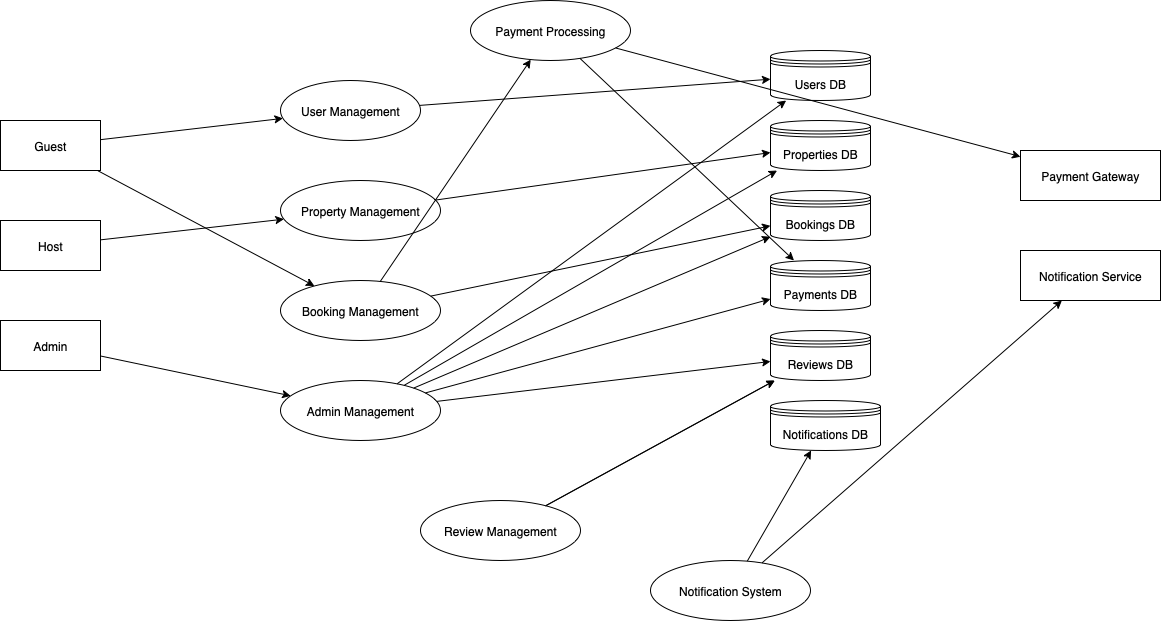

The diagram above was exported from draw.io. Its source (the exported page's mxGraphModel, read from the mxfile embedded in the PNG):
<mxGraphModel dx="946" dy="652" grid="1" gridSize="10" guides="1" tooltips="1" connect="1" arrows="1" fold="1" page="1" pageScale="1" pageWidth="827" pageHeight="1169" math="0" shadow="0">
  <root>
    <mxCell id="0" />
    <mxCell id="1" parent="0" />
    <mxCell id="EVJ6VUvJEFa3LcMJSVin-1" value="Guest" style="shape=rectangle;whiteSpace=wrap;html=1;" vertex="1" parent="1">
      <mxGeometry x="170" y="150" width="100" height="50" as="geometry" />
    </mxCell>
    <mxCell id="EVJ6VUvJEFa3LcMJSVin-2" value="Host" style="shape=rectangle;whiteSpace=wrap;html=1;" vertex="1" parent="1">
      <mxGeometry x="170" y="250" width="100" height="50" as="geometry" />
    </mxCell>
    <mxCell id="EVJ6VUvJEFa3LcMJSVin-3" value="Admin" style="shape=rectangle;whiteSpace=wrap;html=1;" vertex="1" parent="1">
      <mxGeometry x="170" y="350" width="100" height="50" as="geometry" />
    </mxCell>
    <mxCell id="EVJ6VUvJEFa3LcMJSVin-4" value="Payment Gateway" style="shape=rectangle;whiteSpace=wrap;html=1;" vertex="1" parent="1">
      <mxGeometry x="1190" y="180" width="140" height="50" as="geometry" />
    </mxCell>
    <mxCell id="EVJ6VUvJEFa3LcMJSVin-5" value="Notification Service" style="shape=rectangle;whiteSpace=wrap;html=1;" vertex="1" parent="1">
      <mxGeometry x="1190" y="280" width="140" height="50" as="geometry" />
    </mxCell>
    <mxCell id="EVJ6VUvJEFa3LcMJSVin-6" value="User Management" style="ellipse;whiteSpace=wrap;html=1;" vertex="1" parent="1">
      <mxGeometry x="450" y="110" width="140" height="60" as="geometry" />
    </mxCell>
    <mxCell id="EVJ6VUvJEFa3LcMJSVin-7" value="Property Management" style="ellipse;whiteSpace=wrap;html=1;" vertex="1" parent="1">
      <mxGeometry x="450" y="210" width="160" height="60" as="geometry" />
    </mxCell>
    <mxCell id="EVJ6VUvJEFa3LcMJSVin-8" value="Booking Management" style="ellipse;whiteSpace=wrap;html=1;" vertex="1" parent="1">
      <mxGeometry x="450" y="310" width="160" height="60" as="geometry" />
    </mxCell>
    <mxCell id="EVJ6VUvJEFa3LcMJSVin-9" value="Payment Processing" style="ellipse;whiteSpace=wrap;html=1;" vertex="1" parent="1">
      <mxGeometry x="640" y="30" width="160" height="60" as="geometry" />
    </mxCell>
    <mxCell id="EVJ6VUvJEFa3LcMJSVin-10" value="Review Management" style="ellipse;whiteSpace=wrap;html=1;" vertex="1" parent="1">
      <mxGeometry x="590" y="530" width="160" height="60" as="geometry" />
    </mxCell>
    <mxCell id="EVJ6VUvJEFa3LcMJSVin-11" value="Notification System" style="ellipse;whiteSpace=wrap;html=1;" vertex="1" parent="1">
      <mxGeometry x="820" y="590" width="160" height="60" as="geometry" />
    </mxCell>
    <mxCell id="EVJ6VUvJEFa3LcMJSVin-12" value="Admin Management" style="ellipse;whiteSpace=wrap;html=1;" vertex="1" parent="1">
      <mxGeometry x="450" y="410" width="160" height="60" as="geometry" />
    </mxCell>
    <mxCell id="EVJ6VUvJEFa3LcMJSVin-13" value="Users DB" style="shape=datastore;whiteSpace=wrap;html=1;" vertex="1" parent="1">
      <mxGeometry x="940" y="80" width="100" height="50" as="geometry" />
    </mxCell>
    <mxCell id="EVJ6VUvJEFa3LcMJSVin-14" value="Properties DB" style="shape=datastore;whiteSpace=wrap;html=1;" vertex="1" parent="1">
      <mxGeometry x="940" y="150" width="100" height="50" as="geometry" />
    </mxCell>
    <mxCell id="EVJ6VUvJEFa3LcMJSVin-15" value="Bookings DB" style="shape=datastore;whiteSpace=wrap;html=1;" vertex="1" parent="1">
      <mxGeometry x="940" y="220" width="100" height="50" as="geometry" />
    </mxCell>
    <mxCell id="EVJ6VUvJEFa3LcMJSVin-16" value="Payments DB" style="shape=datastore;whiteSpace=wrap;html=1;" vertex="1" parent="1">
      <mxGeometry x="940" y="290" width="100" height="50" as="geometry" />
    </mxCell>
    <mxCell id="EVJ6VUvJEFa3LcMJSVin-17" value="Reviews DB" style="shape=datastore;whiteSpace=wrap;html=1;" vertex="1" parent="1">
      <mxGeometry x="940" y="360" width="100" height="50" as="geometry" />
    </mxCell>
    <mxCell id="EVJ6VUvJEFa3LcMJSVin-18" value="Notifications DB" style="shape=datastore;whiteSpace=wrap;html=1;" vertex="1" parent="1">
      <mxGeometry x="940" y="430" width="110" height="50" as="geometry" />
    </mxCell>
    <mxCell id="EVJ6VUvJEFa3LcMJSVin-19" edge="1" parent="1" source="EVJ6VUvJEFa3LcMJSVin-1" target="EVJ6VUvJEFa3LcMJSVin-6">
      <mxGeometry relative="1" as="geometry" />
    </mxCell>
    <mxCell id="EVJ6VUvJEFa3LcMJSVin-20" edge="1" parent="1" source="EVJ6VUvJEFa3LcMJSVin-2" target="EVJ6VUvJEFa3LcMJSVin-7">
      <mxGeometry relative="1" as="geometry" />
    </mxCell>
    <mxCell id="EVJ6VUvJEFa3LcMJSVin-21" edge="1" parent="1" source="EVJ6VUvJEFa3LcMJSVin-1" target="EVJ6VUvJEFa3LcMJSVin-8">
      <mxGeometry relative="1" as="geometry" />
    </mxCell>
    <mxCell id="EVJ6VUvJEFa3LcMJSVin-22" edge="1" parent="1" source="EVJ6VUvJEFa3LcMJSVin-8" target="EVJ6VUvJEFa3LcMJSVin-9">
      <mxGeometry relative="1" as="geometry" />
    </mxCell>
    <mxCell id="EVJ6VUvJEFa3LcMJSVin-23" edge="1" parent="1" source="EVJ6VUvJEFa3LcMJSVin-9" target="EVJ6VUvJEFa3LcMJSVin-4">
      <mxGeometry relative="1" as="geometry" />
    </mxCell>
    <mxCell id="EVJ6VUvJEFa3LcMJSVin-24" edge="1" parent="1" source="EVJ6VUvJEFa3LcMJSVin-10" target="EVJ6VUvJEFa3LcMJSVin-17">
      <mxGeometry relative="1" as="geometry" />
    </mxCell>
    <mxCell id="EVJ6VUvJEFa3LcMJSVin-25" edge="1" parent="1" source="EVJ6VUvJEFa3LcMJSVin-11" target="EVJ6VUvJEFa3LcMJSVin-5">
      <mxGeometry relative="1" as="geometry" />
    </mxCell>
    <mxCell id="EVJ6VUvJEFa3LcMJSVin-26" edge="1" parent="1" source="EVJ6VUvJEFa3LcMJSVin-3" target="EVJ6VUvJEFa3LcMJSVin-12">
      <mxGeometry relative="1" as="geometry" />
    </mxCell>
    <mxCell id="EVJ6VUvJEFa3LcMJSVin-27" edge="1" parent="1" source="EVJ6VUvJEFa3LcMJSVin-6" target="EVJ6VUvJEFa3LcMJSVin-13">
      <mxGeometry relative="1" as="geometry" />
    </mxCell>
    <mxCell id="EVJ6VUvJEFa3LcMJSVin-28" edge="1" parent="1" source="EVJ6VUvJEFa3LcMJSVin-7" target="EVJ6VUvJEFa3LcMJSVin-14">
      <mxGeometry relative="1" as="geometry" />
    </mxCell>
    <mxCell id="EVJ6VUvJEFa3LcMJSVin-29" edge="1" parent="1" source="EVJ6VUvJEFa3LcMJSVin-8" target="EVJ6VUvJEFa3LcMJSVin-15">
      <mxGeometry relative="1" as="geometry" />
    </mxCell>
    <mxCell id="EVJ6VUvJEFa3LcMJSVin-30" edge="1" parent="1" source="EVJ6VUvJEFa3LcMJSVin-9" target="EVJ6VUvJEFa3LcMJSVin-16">
      <mxGeometry relative="1" as="geometry" />
    </mxCell>
    <mxCell id="EVJ6VUvJEFa3LcMJSVin-31" edge="1" parent="1" source="EVJ6VUvJEFa3LcMJSVin-10" target="EVJ6VUvJEFa3LcMJSVin-17">
      <mxGeometry relative="1" as="geometry" />
    </mxCell>
    <mxCell id="EVJ6VUvJEFa3LcMJSVin-32" edge="1" parent="1" source="EVJ6VUvJEFa3LcMJSVin-11" target="EVJ6VUvJEFa3LcMJSVin-18">
      <mxGeometry relative="1" as="geometry" />
    </mxCell>
    <mxCell id="EVJ6VUvJEFa3LcMJSVin-33" edge="1" parent="1" source="EVJ6VUvJEFa3LcMJSVin-12" target="EVJ6VUvJEFa3LcMJSVin-13">
      <mxGeometry relative="1" as="geometry" />
    </mxCell>
    <mxCell id="EVJ6VUvJEFa3LcMJSVin-34" edge="1" parent="1" source="EVJ6VUvJEFa3LcMJSVin-12" target="EVJ6VUvJEFa3LcMJSVin-14">
      <mxGeometry relative="1" as="geometry" />
    </mxCell>
    <mxCell id="EVJ6VUvJEFa3LcMJSVin-35" edge="1" parent="1" source="EVJ6VUvJEFa3LcMJSVin-12" target="EVJ6VUvJEFa3LcMJSVin-15">
      <mxGeometry relative="1" as="geometry" />
    </mxCell>
    <mxCell id="EVJ6VUvJEFa3LcMJSVin-36" edge="1" parent="1" source="EVJ6VUvJEFa3LcMJSVin-12" target="EVJ6VUvJEFa3LcMJSVin-16">
      <mxGeometry relative="1" as="geometry" />
    </mxCell>
    <mxCell id="EVJ6VUvJEFa3LcMJSVin-37" edge="1" parent="1" source="EVJ6VUvJEFa3LcMJSVin-12" target="EVJ6VUvJEFa3LcMJSVin-17">
      <mxGeometry relative="1" as="geometry" />
    </mxCell>
  </root>
</mxGraphModel>